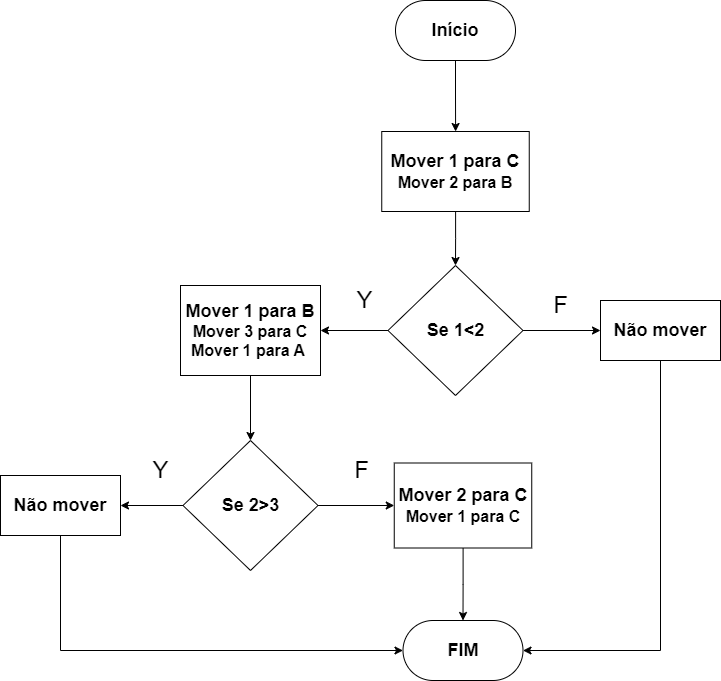

The diagram above was exported from draw.io. Its source (the exported page's mxGraphModel, read from the mxfile embedded in the PNG):
<mxGraphModel dx="1257" dy="634" grid="1" gridSize="13" guides="1" tooltips="1" connect="1" arrows="1" fold="1" page="1" pageScale="1" pageWidth="827" pageHeight="1169" math="0" shadow="0">
  <root>
    <mxCell id="0" />
    <mxCell id="1" parent="0" />
    <mxCell id="HQn-DjuT3XhCEot_XIRX-3" style="edgeStyle=orthogonalEdgeStyle;rounded=0;orthogonalLoop=1;jettySize=auto;html=1;exitX=0.5;exitY=1;exitDx=0;exitDy=0;" parent="1" edge="1">
      <mxGeometry relative="1" as="geometry">
        <mxPoint x="365" y="220" as="sourcePoint" />
        <mxPoint x="365" y="220" as="targetPoint" />
      </mxGeometry>
    </mxCell>
    <mxCell id="HQn-DjuT3XhCEot_XIRX-51" style="edgeStyle=orthogonalEdgeStyle;rounded=0;orthogonalLoop=1;jettySize=auto;html=1;entryX=0.66;entryY=0;entryDx=0;entryDy=0;entryPerimeter=0;" parent="1" source="HQn-DjuT3XhCEot_XIRX-28" edge="1">
      <mxGeometry relative="1" as="geometry">
        <Array as="points">
          <mxPoint x="730" y="585" />
          <mxPoint x="730" y="770" />
          <mxPoint x="430" y="770" />
          <mxPoint x="430" y="790" />
        </Array>
        <mxPoint x="546" y="650" as="targetPoint" />
      </mxGeometry>
    </mxCell>
    <mxCell id="Jn4u0HW_TgmkG6ClHT37-37" style="edgeStyle=orthogonalEdgeStyle;rounded=0;orthogonalLoop=1;jettySize=auto;html=1;entryX=1;entryY=0.5;entryDx=0;entryDy=0;" edge="1" parent="1" source="Jn4u0HW_TgmkG6ClHT37-2" target="Jn4u0HW_TgmkG6ClHT37-25">
      <mxGeometry relative="1" as="geometry">
        <mxPoint x="680" y="660" as="targetPoint" />
        <Array as="points">
          <mxPoint x="710" y="720" />
        </Array>
      </mxGeometry>
    </mxCell>
    <mxCell id="Jn4u0HW_TgmkG6ClHT37-2" value="&lt;font style=&quot;font-size: 18px;&quot;&gt;&lt;b&gt;Não mover&lt;/b&gt;&lt;/font&gt;" style="rounded=0;whiteSpace=wrap;html=1;" vertex="1" parent="1">
      <mxGeometry x="650" y="370" width="120" height="60" as="geometry" />
    </mxCell>
    <mxCell id="Jn4u0HW_TgmkG6ClHT37-17" value="" style="edgeStyle=orthogonalEdgeStyle;rounded=0;orthogonalLoop=1;jettySize=auto;html=1;" edge="1" parent="1" source="Jn4u0HW_TgmkG6ClHT37-6" target="Jn4u0HW_TgmkG6ClHT37-16">
      <mxGeometry relative="1" as="geometry" />
    </mxCell>
    <mxCell id="Jn4u0HW_TgmkG6ClHT37-19" value="" style="edgeStyle=orthogonalEdgeStyle;rounded=0;orthogonalLoop=1;jettySize=auto;html=1;" edge="1" parent="1" source="Jn4u0HW_TgmkG6ClHT37-6" target="Jn4u0HW_TgmkG6ClHT37-2">
      <mxGeometry relative="1" as="geometry" />
    </mxCell>
    <mxCell id="Jn4u0HW_TgmkG6ClHT37-6" value="&lt;font style=&quot;font-size: 18px;&quot;&gt;&lt;b&gt;Se 1&amp;lt;2&lt;/b&gt;&lt;/font&gt;" style="rhombus;whiteSpace=wrap;html=1;" vertex="1" parent="1">
      <mxGeometry x="437.5" y="335" width="135" height="130" as="geometry" />
    </mxCell>
    <mxCell id="Jn4u0HW_TgmkG6ClHT37-33" value="" style="edgeStyle=orthogonalEdgeStyle;rounded=0;orthogonalLoop=1;jettySize=auto;html=1;" edge="1" parent="1" source="Jn4u0HW_TgmkG6ClHT37-12" target="Jn4u0HW_TgmkG6ClHT37-32">
      <mxGeometry relative="1" as="geometry" />
    </mxCell>
    <mxCell id="Jn4u0HW_TgmkG6ClHT37-12" value="&lt;font style=&quot;font-size: 18px;&quot;&gt;&lt;b&gt;Início&lt;/b&gt;&lt;/font&gt;" style="rounded=1;whiteSpace=wrap;html=1;arcSize=50;" vertex="1" parent="1">
      <mxGeometry x="445" y="70" width="120" height="60" as="geometry" />
    </mxCell>
    <mxCell id="Jn4u0HW_TgmkG6ClHT37-30" value="" style="edgeStyle=orthogonalEdgeStyle;rounded=0;orthogonalLoop=1;jettySize=auto;html=1;" edge="1" parent="1" source="Jn4u0HW_TgmkG6ClHT37-15" target="Jn4u0HW_TgmkG6ClHT37-25">
      <mxGeometry relative="1" as="geometry" />
    </mxCell>
    <mxCell id="Jn4u0HW_TgmkG6ClHT37-15" value="&lt;font style=&quot;font-size: 18px;&quot;&gt;&lt;b&gt;Mover 2 para C&lt;/b&gt;&lt;/font&gt;&lt;div&gt;&lt;font size=&quot;3&quot;&gt;&lt;b&gt;Mover 1 para C&lt;/b&gt;&lt;/font&gt;&lt;/div&gt;" style="rounded=0;whiteSpace=wrap;html=1;" vertex="1" parent="1">
      <mxGeometry x="443.75" y="532.5" width="137.5" height="85" as="geometry" />
    </mxCell>
    <mxCell id="Jn4u0HW_TgmkG6ClHT37-27" value="" style="edgeStyle=orthogonalEdgeStyle;rounded=0;orthogonalLoop=1;jettySize=auto;html=1;" edge="1" parent="1" source="Jn4u0HW_TgmkG6ClHT37-16" target="Jn4u0HW_TgmkG6ClHT37-23">
      <mxGeometry relative="1" as="geometry" />
    </mxCell>
    <mxCell id="Jn4u0HW_TgmkG6ClHT37-16" value="&lt;font style=&quot;font-size: 18px;&quot;&gt;&lt;b&gt;Mover 1 para B&lt;/b&gt;&lt;/font&gt;&lt;div&gt;&lt;font size=&quot;3&quot;&gt;&lt;b&gt;Mover 3 para C&lt;/b&gt;&lt;/font&gt;&lt;/div&gt;&lt;div&gt;&lt;font size=&quot;3&quot;&gt;&lt;b&gt;Mover 1 para A&lt;span style=&quot;background-color: initial;&quot;&gt;&amp;nbsp;&lt;/span&gt;&lt;/b&gt;&lt;/font&gt;&lt;/div&gt;" style="rounded=0;whiteSpace=wrap;html=1;" vertex="1" parent="1">
      <mxGeometry x="230" y="355" width="140" height="90" as="geometry" />
    </mxCell>
    <mxCell id="Jn4u0HW_TgmkG6ClHT37-28" value="" style="edgeStyle=orthogonalEdgeStyle;rounded=0;orthogonalLoop=1;jettySize=auto;html=1;" edge="1" parent="1" source="Jn4u0HW_TgmkG6ClHT37-23" target="Jn4u0HW_TgmkG6ClHT37-15">
      <mxGeometry relative="1" as="geometry" />
    </mxCell>
    <mxCell id="Jn4u0HW_TgmkG6ClHT37-29" value="" style="edgeStyle=orthogonalEdgeStyle;rounded=0;orthogonalLoop=1;jettySize=auto;html=1;" edge="1" parent="1" source="Jn4u0HW_TgmkG6ClHT37-23" target="Jn4u0HW_TgmkG6ClHT37-24">
      <mxGeometry relative="1" as="geometry" />
    </mxCell>
    <mxCell id="Jn4u0HW_TgmkG6ClHT37-23" value="&lt;font style=&quot;font-size: 18px;&quot;&gt;&lt;b&gt;Se 2&amp;gt;3&lt;/b&gt;&lt;/font&gt;" style="rhombus;whiteSpace=wrap;html=1;" vertex="1" parent="1">
      <mxGeometry x="232.5" y="510" width="135" height="130" as="geometry" />
    </mxCell>
    <mxCell id="Jn4u0HW_TgmkG6ClHT37-36" value="" style="edgeStyle=orthogonalEdgeStyle;rounded=0;orthogonalLoop=1;jettySize=auto;html=1;" edge="1" parent="1" source="Jn4u0HW_TgmkG6ClHT37-24" target="Jn4u0HW_TgmkG6ClHT37-25">
      <mxGeometry relative="1" as="geometry">
        <mxPoint x="240" y="730" as="targetPoint" />
        <Array as="points">
          <mxPoint x="110" y="720" />
        </Array>
      </mxGeometry>
    </mxCell>
    <mxCell id="Jn4u0HW_TgmkG6ClHT37-24" value="&lt;font style=&quot;font-size: 18px;&quot;&gt;&lt;b&gt;Não mover&lt;/b&gt;&lt;/font&gt;" style="rounded=0;whiteSpace=wrap;html=1;" vertex="1" parent="1">
      <mxGeometry x="50" y="545" width="120" height="60" as="geometry" />
    </mxCell>
    <mxCell id="Jn4u0HW_TgmkG6ClHT37-25" value="&lt;font style=&quot;font-size: 18px;&quot;&gt;&lt;b&gt;FIM&lt;/b&gt;&lt;/font&gt;" style="rounded=1;whiteSpace=wrap;html=1;arcSize=50;" vertex="1" parent="1">
      <mxGeometry x="452.5" y="690" width="120" height="60" as="geometry" />
    </mxCell>
    <mxCell id="Jn4u0HW_TgmkG6ClHT37-34" value="" style="edgeStyle=orthogonalEdgeStyle;rounded=0;orthogonalLoop=1;jettySize=auto;html=1;" edge="1" parent="1" source="Jn4u0HW_TgmkG6ClHT37-32" target="Jn4u0HW_TgmkG6ClHT37-6">
      <mxGeometry relative="1" as="geometry" />
    </mxCell>
    <mxCell id="Jn4u0HW_TgmkG6ClHT37-32" value="&lt;font style=&quot;font-size: 18px;&quot;&gt;&lt;b&gt;Mover 1 para C&lt;/b&gt;&lt;/font&gt;&lt;div&gt;&lt;font size=&quot;3&quot;&gt;&lt;b&gt;Mover 2 para B&lt;/b&gt;&lt;/font&gt;&lt;/div&gt;" style="rounded=0;whiteSpace=wrap;html=1;" vertex="1" parent="1">
      <mxGeometry x="431.25" y="201" width="147.5" height="80" as="geometry" />
    </mxCell>
    <mxCell id="Jn4u0HW_TgmkG6ClHT37-38" value="&lt;span style=&quot;font-size: 24px;&quot;&gt;Y&lt;/span&gt;" style="text;html=1;align=center;verticalAlign=middle;resizable=0;points=[];autosize=1;strokeColor=none;fillColor=none;" vertex="1" parent="1">
      <mxGeometry x="394" y="350" width="40" height="40" as="geometry" />
    </mxCell>
    <mxCell id="Jn4u0HW_TgmkG6ClHT37-39" value="&lt;span style=&quot;font-size: 24px;&quot;&gt;F&lt;/span&gt;" style="text;html=1;align=center;verticalAlign=middle;resizable=0;points=[];autosize=1;strokeColor=none;fillColor=none;" vertex="1" parent="1">
      <mxGeometry x="590" y="355" width="40" height="40" as="geometry" />
    </mxCell>
    <mxCell id="Jn4u0HW_TgmkG6ClHT37-40" value="&lt;span style=&quot;font-size: 24px;&quot;&gt;Y&lt;/span&gt;" style="text;html=1;align=center;verticalAlign=middle;resizable=0;points=[];autosize=1;strokeColor=none;fillColor=none;" vertex="1" parent="1">
      <mxGeometry x="190" y="520" width="40" height="40" as="geometry" />
    </mxCell>
    <mxCell id="Jn4u0HW_TgmkG6ClHT37-41" value="&lt;span style=&quot;font-size: 24px;&quot;&gt;F&lt;/span&gt;" style="text;html=1;align=center;verticalAlign=middle;resizable=0;points=[];autosize=1;strokeColor=none;fillColor=none;" vertex="1" parent="1">
      <mxGeometry x="391.25" y="520" width="40" height="40" as="geometry" />
    </mxCell>
  </root>
</mxGraphModel>